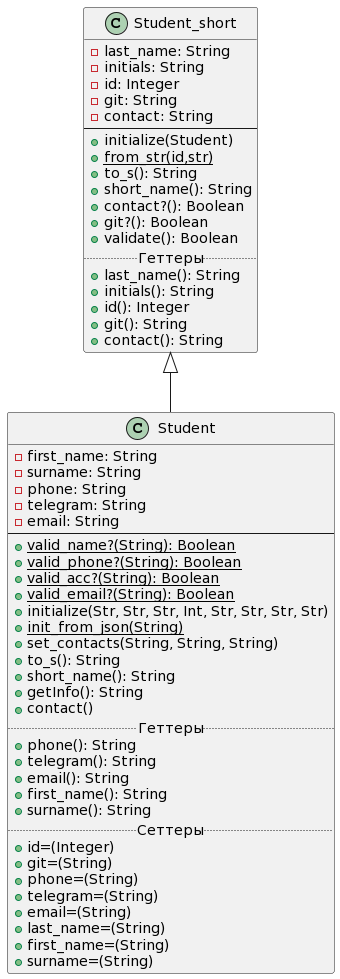

The diagram above was rendered by PlantUML. Its source (embedded in the PNG):
@startuml
'https://plantuml.com/class-diagram

class Student_short
{
    -last_name: String
    -initials: String
    -id: Integer
    -git: String
    -contact: String
--
    +initialize(Student)
    +{static}from_str(id,str)
    +to_s(): String
    +short_name(): String
    +contact?(): Boolean
    +git?(): Boolean
    +validate(): Boolean
.. Геттеры ..
    +last_name(): String
    +initials(): String
    +id(): Integer
    +git(): String
    +contact(): String
}

class Student extends Student_short {
    -first_name: String
    -surname: String
    -phone: String
    -telegram: String
    -email: String
--
    +{static}valid_name?(String): Boolean
    +{static}valid_phone?(String): Boolean
    +{static}valid_acc?(String): Boolean
    +{static}valid_email?(String): Boolean
    +initialize(Str, Str, Str, Int, Str, Str, Str, Str)
    +{static}init_from_json(String)
    +set_contacts(String, String, String)
    +to_s(): String
    +short_name(): String
    +getInfo(): String
    +contact()
    .. Геттеры ..
    +phone(): String
    +telegram(): String
    +email(): String
    +first_name(): String
    +surname(): String
    .. Сеттеры ..
    +id=(Integer)
    +git=(String)
    +phone=(String)
    +telegram=(String)
    +email=(String)
    +last_name=(String)
    +first_name=(String)
    +surname=(String)
}
@enduml